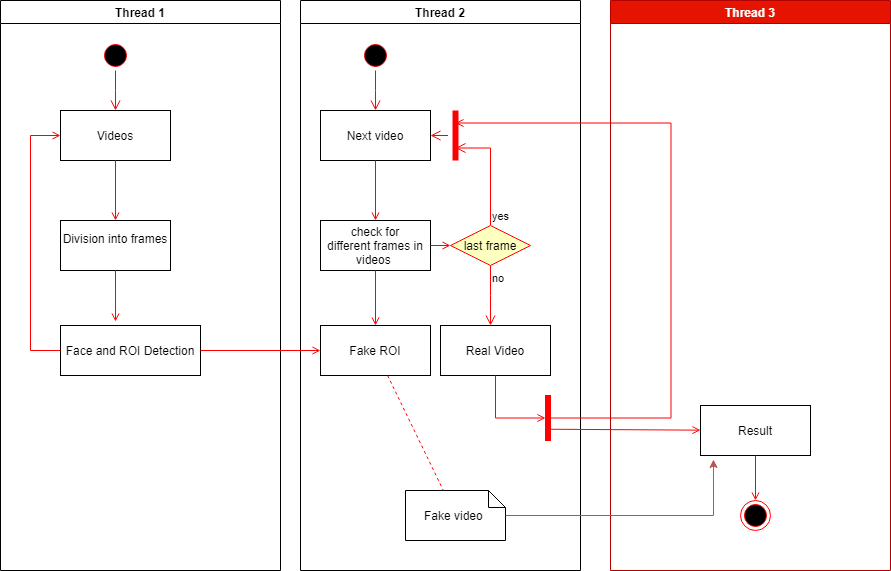

The diagram above was exported from draw.io. Its source (the exported page's mxGraphModel, read from the mxfile embedded in the PNG):
<mxGraphModel dx="1278" dy="556" grid="1" gridSize="10" guides="1" tooltips="1" connect="1" arrows="1" fold="1" page="1" pageScale="1" pageWidth="1169" pageHeight="826" background="#ffffff" math="0" shadow="0">
  <root>
    <mxCell id="0" />
    <mxCell id="1" parent="0" />
    <mxCell id="2" value="Thread 1" style="swimlane;whiteSpace=wrap" parent="1" vertex="1">
      <mxGeometry x="40" y="20" width="280" height="570" as="geometry" />
    </mxCell>
    <mxCell id="5" value="" style="ellipse;shape=startState;fillColor=#000000;strokeColor=#ff0000;" parent="2" vertex="1">
      <mxGeometry x="100" y="40" width="30" height="30" as="geometry" />
    </mxCell>
    <mxCell id="6" value="" style="edgeStyle=elbowEdgeStyle;elbow=horizontal;verticalAlign=bottom;endArrow=open;endSize=8;strokeColor=#FF0000;endFill=1;rounded=0" parent="2" source="5" target="7" edge="1">
      <mxGeometry x="100" y="40" as="geometry">
        <mxPoint x="115" y="110" as="targetPoint" />
      </mxGeometry>
    </mxCell>
    <mxCell id="7" value="Videos" style="" parent="2" vertex="1">
      <mxGeometry x="60" y="110" width="110" height="50" as="geometry" />
    </mxCell>
    <mxCell id="8" value="Division into frames&#10;" style="" parent="2" vertex="1">
      <mxGeometry x="60" y="220" width="110" height="50" as="geometry" />
    </mxCell>
    <mxCell id="9" value="" style="endArrow=open;strokeColor=#FF0000;endFill=1;rounded=0" parent="2" source="7" target="8" edge="1">
      <mxGeometry relative="1" as="geometry" />
    </mxCell>
    <mxCell id="10" value="Face and ROI Detection" style="" parent="2" vertex="1">
      <mxGeometry x="60" y="325" width="140" height="50" as="geometry" />
    </mxCell>
    <mxCell id="11" value="" style="endArrow=open;strokeColor=#FF0000;endFill=1;rounded=0;entryX=0.393;entryY=-0.08;entryDx=0;entryDy=0;entryPerimeter=0;" parent="2" source="8" target="10" edge="1">
      <mxGeometry relative="1" as="geometry" />
    </mxCell>
    <mxCell id="12" value="" style="edgeStyle=elbowEdgeStyle;elbow=horizontal;strokeColor=#FF0000;endArrow=open;endFill=1;rounded=0" parent="2" source="10" target="7" edge="1">
      <mxGeometry width="100" height="100" relative="1" as="geometry">
        <mxPoint x="160" y="290" as="sourcePoint" />
        <mxPoint x="260" y="190" as="targetPoint" />
        <Array as="points">
          <mxPoint x="30" y="250" />
        </Array>
      </mxGeometry>
    </mxCell>
    <mxCell id="3" value="Thread 2" style="swimlane;whiteSpace=wrap" parent="1" vertex="1">
      <mxGeometry x="340" y="20" width="280" height="570" as="geometry" />
    </mxCell>
    <mxCell id="13" value="" style="ellipse;shape=startState;fillColor=#000000;strokeColor=#ff0000;" parent="3" vertex="1">
      <mxGeometry x="60" y="40" width="30" height="30" as="geometry" />
    </mxCell>
    <mxCell id="14" value="" style="edgeStyle=elbowEdgeStyle;elbow=horizontal;verticalAlign=bottom;endArrow=open;endSize=8;strokeColor=#FF0000;endFill=1;rounded=0" parent="3" source="13" target="15" edge="1">
      <mxGeometry x="40" y="20" as="geometry">
        <mxPoint x="55" y="90" as="targetPoint" />
      </mxGeometry>
    </mxCell>
    <mxCell id="15" value="Next video" style="" parent="3" vertex="1">
      <mxGeometry x="20" y="110" width="110" height="50" as="geometry" />
    </mxCell>
    <mxCell id="16" value="check for &#10;different frames in&#10;videos " style="" parent="3" vertex="1">
      <mxGeometry x="20" y="220" width="110" height="50" as="geometry" />
    </mxCell>
    <mxCell id="17" value="" style="endArrow=open;strokeColor=#FF0000;endFill=1;rounded=0" parent="3" source="15" target="16" edge="1">
      <mxGeometry relative="1" as="geometry" />
    </mxCell>
    <mxCell id="18" value=" Fake ROI " style="" parent="3" vertex="1">
      <mxGeometry x="20" y="325" width="110" height="50" as="geometry" />
    </mxCell>
    <mxCell id="19" value="" style="endArrow=open;strokeColor=#FF0000;endFill=1;rounded=0" parent="3" source="16" target="18" edge="1">
      <mxGeometry relative="1" as="geometry" />
    </mxCell>
    <mxCell id="21" value="last frame" style="rhombus;fillColor=#ffffc0;strokeColor=#ff0000;" parent="3" vertex="1">
      <mxGeometry x="150" y="225" width="80" height="40" as="geometry" />
    </mxCell>
    <mxCell id="22" value="yes" style="edgeStyle=elbowEdgeStyle;elbow=horizontal;align=left;verticalAlign=bottom;endArrow=open;endSize=8;strokeColor=#FF0000;exitX=0.5;exitY=0;endFill=1;rounded=0;entryX=0.75;entryY=0.5;entryPerimeter=0" parent="3" source="21" target="25" edge="1">
      <mxGeometry x="-1" relative="1" as="geometry">
        <mxPoint x="160" y="150" as="targetPoint" />
        <Array as="points">
          <mxPoint x="190" y="180" />
        </Array>
      </mxGeometry>
    </mxCell>
    <mxCell id="23" value="no" style="edgeStyle=elbowEdgeStyle;elbow=horizontal;align=left;verticalAlign=top;endArrow=open;endSize=8;strokeColor=#FF0000;endFill=1;rounded=0" parent="3" source="21" target="30" edge="1">
      <mxGeometry x="-1" relative="1" as="geometry">
        <mxPoint x="190" y="305" as="targetPoint" />
      </mxGeometry>
    </mxCell>
    <mxCell id="24" value="" style="endArrow=open;strokeColor=#FF0000;endFill=1;rounded=0" parent="3" source="16" target="21" edge="1">
      <mxGeometry relative="1" as="geometry" />
    </mxCell>
    <mxCell id="25" value="" style="shape=line;strokeWidth=6;strokeColor=#ff0000;rotation=90" parent="3" vertex="1">
      <mxGeometry x="130" y="127.5" width="50" height="15" as="geometry" />
    </mxCell>
    <mxCell id="26" value="" style="edgeStyle=elbowEdgeStyle;elbow=horizontal;verticalAlign=bottom;endArrow=open;endSize=8;strokeColor=#FF0000;endFill=1;rounded=0" parent="3" source="25" target="15" edge="1">
      <mxGeometry x="130" y="90" as="geometry">
        <mxPoint x="230" y="140" as="targetPoint" />
      </mxGeometry>
    </mxCell>
    <mxCell id="30" value="Real Video" style="" parent="3" vertex="1">
      <mxGeometry x="140" y="325" width="110" height="50" as="geometry" />
    </mxCell>
    <mxCell id="31" value="Fake video " style="shape=note;whiteSpace=wrap;size=17" parent="3" vertex="1">
      <mxGeometry x="105" y="490" width="100" height="50" as="geometry" />
    </mxCell>
    <mxCell id="32" value="" style="endArrow=none;strokeColor=#FF0000;endFill=0;rounded=0;dashed=1" parent="3" source="18" target="31" edge="1">
      <mxGeometry relative="1" as="geometry" />
    </mxCell>
    <mxCell id="34" value="" style="whiteSpace=wrap;strokeColor=#FF0000;fillColor=#FF0000" parent="3" vertex="1">
      <mxGeometry x="245" y="395" width="5" height="45" as="geometry" />
    </mxCell>
    <mxCell id="41" value="" style="edgeStyle=elbowEdgeStyle;elbow=horizontal;entryX=0;entryY=0.5;strokeColor=#FF0000;endArrow=open;endFill=1;rounded=0" parent="3" source="30" target="34" edge="1">
      <mxGeometry width="100" height="100" relative="1" as="geometry">
        <mxPoint x="60" y="480" as="sourcePoint" />
        <mxPoint x="160" y="380" as="targetPoint" />
        <Array as="points">
          <mxPoint x="195" y="400" />
        </Array>
      </mxGeometry>
    </mxCell>
    <mxCell id="35" value="" style="edgeStyle=elbowEdgeStyle;elbow=horizontal;strokeColor=#FF0000;endArrow=open;endFill=1;rounded=0;entryX=0.25;entryY=0.5;entryPerimeter=0;exitX=0;exitY=0.5;exitDx=0;exitDy=0;" parent="3" source="34" target="25" edge="1">
      <mxGeometry width="100" height="100" relative="1" as="geometry">
        <mxPoint x="355" y="420" as="sourcePoint" />
        <mxPoint x="264.5" y="228" as="targetPoint" />
        <Array as="points">
          <mxPoint x="370.5" y="410" />
          <mxPoint x="374.5" y="243" />
        </Array>
      </mxGeometry>
    </mxCell>
    <mxCell id="4" value="Thread 3" style="swimlane;whiteSpace=wrap;fillColor=#e51400;strokeColor=#B20000;fontColor=#ffffff;" parent="1" vertex="1">
      <mxGeometry x="650" y="20" width="280" height="570" as="geometry" />
    </mxCell>
    <mxCell id="33" value="Result" style="" parent="4" vertex="1">
      <mxGeometry x="90" y="405" width="110" height="50" as="geometry" />
    </mxCell>
    <mxCell id="38" value="" style="ellipse;shape=endState;fillColor=#000000;strokeColor=#ff0000" parent="4" vertex="1">
      <mxGeometry x="130" y="500" width="30" height="30" as="geometry" />
    </mxCell>
    <mxCell id="39" value="" style="endArrow=open;strokeColor=#FF0000;endFill=1;rounded=0" parent="4" source="33" target="38" edge="1">
      <mxGeometry relative="1" as="geometry" />
    </mxCell>
    <mxCell id="20" value="" style="endArrow=open;strokeColor=#FF0000;endFill=1;rounded=0" parent="1" source="10" target="18" edge="1">
      <mxGeometry relative="1" as="geometry" />
    </mxCell>
    <mxCell id="37" value="" style="edgeStyle=none;strokeColor=#FF0000;endArrow=open;endFill=1;rounded=0;exitX=1;exitY=0.75;exitDx=0;exitDy=0;" parent="1" source="34" target="33" edge="1">
      <mxGeometry width="100" height="100" relative="1" as="geometry">
        <mxPoint x="635.5" y="332" as="sourcePoint" />
        <mxPoint x="740" y="449.5" as="targetPoint" />
      </mxGeometry>
    </mxCell>
    <mxCell id="lOQ2jieFy2P58RjM6aOL-41" style="edgeStyle=orthogonalEdgeStyle;rounded=0;orthogonalLoop=1;jettySize=auto;html=1;entryX=0.118;entryY=1.08;entryDx=0;entryDy=0;entryPerimeter=0;fillColor=#f8cecc;strokeColor=#b85450;" parent="1" source="31" target="33" edge="1">
      <mxGeometry relative="1" as="geometry" />
    </mxCell>
  </root>
</mxGraphModel>